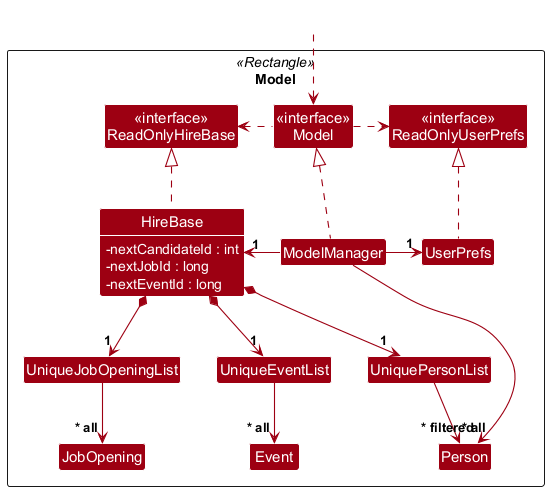

The diagram above was rendered by PlantUML. Its source (embedded in the PNG):
@startuml
!include style.puml
skinparam arrowThickness 1.1
skinparam classAttributeFontColor #FFFFFF
skinparam classAttributeIconSize 0
skinparam arrowColor MODEL_COLOR
skinparam classBackgroundColor MODEL_COLOR

Package Model as ModelPackage <<Rectangle>>{
Class "<<interface>>\nReadOnlyHireBase" as ReadOnlyHireBase
Class "<<interface>>\nReadOnlyUserPrefs" as ReadOnlyUserPrefs
Class "<<interface>>\nModel" as Model
Class HireBase {
    -nextCandidateId : int
    -nextJobId : long
    -nextEventId : long
}
Class ModelManager
Class UserPrefs

Class UniquePersonList
Class UniqueJobOpeningList
Class UniqueEventList
Class Person
Class JobOpening
Class Event
}

show HireBase fields

Class HiddenOutside #FFFFFF
HiddenOutside ..> Model

HireBase .up.|> ReadOnlyHireBase

ModelManager .up.|> Model
Model .right.> ReadOnlyUserPrefs
Model .left.> ReadOnlyHireBase
ModelManager -left-> "1" HireBase
ModelManager -right-> "1" UserPrefs
UserPrefs .up.|> ReadOnlyUserPrefs

HireBase *--> "1" UniquePersonList
HireBase *--> "1" UniqueJobOpeningList
HireBase *--> "1" UniqueEventList
UniquePersonList --> "~* all" Person
UniqueJobOpeningList --> "~* all" JobOpening
UniqueEventList --> "~* all" Event

ModelManager --> "~* filtered" Person
@enduml